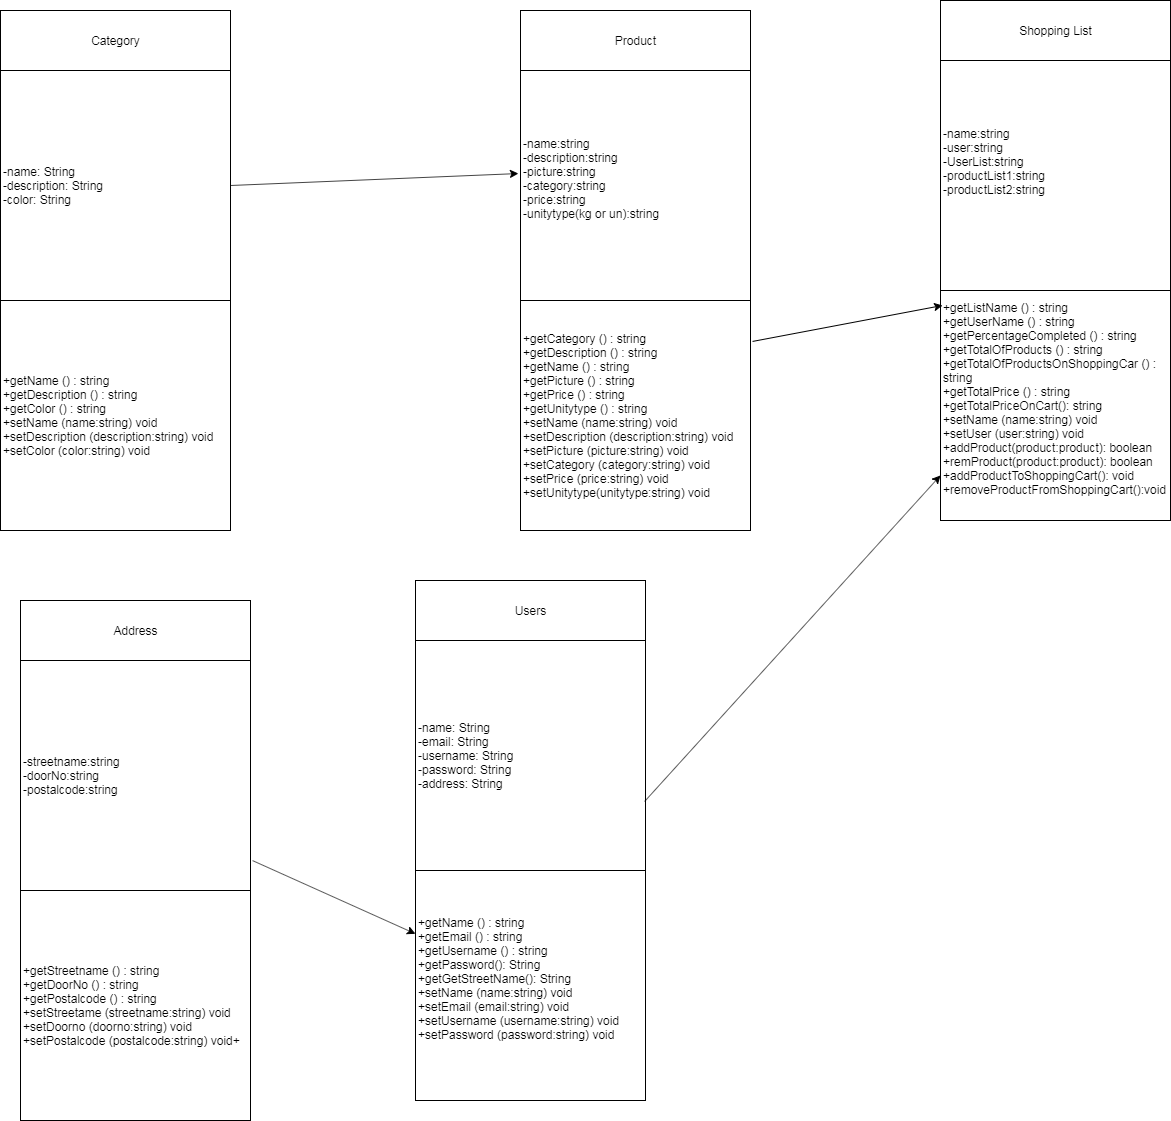

The diagram above was exported from draw.io. Its source (the exported page's mxGraphModel, read from the mxfile embedded in the PNG):
<mxGraphModel dx="2234" dy="1094" grid="1" gridSize="10" guides="1" tooltips="1" connect="1" arrows="1" fold="1" page="1" pageScale="1" pageWidth="827" pageHeight="1169" math="0" shadow="0">
  <root>
    <mxCell id="0" />
    <mxCell id="1" parent="0" />
    <mxCell id="MTn0NNH79Xf2xv102o6C-1" value="-name: String&lt;br&gt;-description: String&lt;br&gt;-color: String" style="whiteSpace=wrap;html=1;aspect=fixed;align=left;" parent="1" vertex="1">
      <mxGeometry x="90" y="110" width="230" height="230" as="geometry" />
    </mxCell>
    <mxCell id="MTn0NNH79Xf2xv102o6C-4" value="&lt;div&gt;+getName () : string&lt;/div&gt;&lt;div&gt;+getDescription () : string&lt;/div&gt;&lt;div&gt;+getColor () : string&lt;/div&gt;&lt;div&gt;&lt;div&gt;+setName (name:string) void&lt;/div&gt;&lt;div&gt;+setDescription (description:string) void&lt;/div&gt;&lt;div&gt;+setColor (color:string) void&lt;/div&gt;&lt;/div&gt;" style="whiteSpace=wrap;html=1;aspect=fixed;align=left;" parent="1" vertex="1">
      <mxGeometry x="90" y="340" width="230" height="230" as="geometry" />
    </mxCell>
    <mxCell id="MTn0NNH79Xf2xv102o6C-5" value="Category" style="rounded=0;whiteSpace=wrap;html=1;" parent="1" vertex="1">
      <mxGeometry x="90" y="50" width="230" height="60" as="geometry" />
    </mxCell>
    <mxCell id="MTn0NNH79Xf2xv102o6C-7" value="-name: String&lt;br&gt;-email: String&lt;br&gt;-username: String&lt;br&gt;-password: String&lt;br&gt;-address: String" style="whiteSpace=wrap;html=1;aspect=fixed;align=left;" parent="1" vertex="1">
      <mxGeometry x="505" y="680" width="230" height="230" as="geometry" />
    </mxCell>
    <mxCell id="MTn0NNH79Xf2xv102o6C-8" value="&lt;div&gt;+getName () : string&lt;/div&gt;&lt;div&gt;+getEmail () : string&lt;/div&gt;&lt;div&gt;+getUsername () : string&lt;/div&gt;&lt;div&gt;+getPassword(): String&lt;/div&gt;&lt;div&gt;+getGetStreetName(): String&lt;/div&gt;&lt;div&gt;&lt;div&gt;+setName (name:string) void&lt;/div&gt;&lt;div&gt;+setEmail (email:string) void&lt;/div&gt;&lt;div&gt;+setUsername (username:string) void&lt;/div&gt;&lt;/div&gt;&lt;div&gt;+setPassword (password:string) void&lt;br&gt;&lt;/div&gt;&lt;div&gt;&lt;br&gt;&lt;/div&gt;" style="whiteSpace=wrap;html=1;aspect=fixed;align=left;" parent="1" vertex="1">
      <mxGeometry x="505" y="910" width="230" height="230" as="geometry" />
    </mxCell>
    <mxCell id="MTn0NNH79Xf2xv102o6C-9" value="Users" style="rounded=0;whiteSpace=wrap;html=1;" parent="1" vertex="1">
      <mxGeometry x="505" y="620" width="230" height="60" as="geometry" />
    </mxCell>
    <mxCell id="MTn0NNH79Xf2xv102o6C-10" value="&lt;span style=&quot;color: rgba(0 , 0 , 0 , 0) ; font-family: monospace ; font-size: 0px&quot;&gt;%3CmxGraphModel%3E%3Croot%3E%3CmxCell%20id%3D%220%22%2F%3E%3CmxCell%20id%3D%221%22%20parent%3D%220%22%2F%3E%3CmxCell%20id%3D%222%22%20value%3D%22-name%3A%20String%26lt%3Bbr%26gt%3B-email%3A%20String%26lt%3Bbr%26gt%3B-username%3A%20String%26lt%3Bbr%26gt%3B-password%3A%20String%26lt%3Bbr%26gt%3B-address%3A%20String%22%20style%3D%22whiteSpace%3Dwrap%3Bhtml%3D1%3Baspect%3Dfixed%3Balign%3Dleft%3B%22%20vertex%3D%221%22%20parent%3D%221%22%3E%3CmxGeometry%20x%3D%22390%22%20y%3D%22110%22%20width%3D%22230%22%20height%3D%22230%22%20as%3D%22geometry%22%2F%3E%3C%2FmxCell%3E%3CmxCell%20id%3D%223%22%20value%3D%22%26lt%3Bdiv%26gt%3B%2BgetName%20()%20%3A%20string%26lt%3B%2Fdiv%26gt%3B%26lt%3Bdiv%26gt%3B%2BgetEmail%20()%20%3A%20string%26lt%3B%2Fdiv%26gt%3B%26lt%3Bdiv%26gt%3B%2BgetUsername%20()%20%3A%20string%26lt%3B%2Fdiv%26gt%3B%26lt%3Bdiv%26gt%3B%2BgetPassword()%3A%20String%26lt%3B%2Fdiv%26gt%3B%26lt%3Bdiv%26gt%3B%2BgetAddress()%3A%20String%26lt%3B%2Fdiv%26gt%3B%26lt%3Bdiv%26gt%3B%26lt%3Bdiv%26gt%3B%2BsetName%20(name%3Astring)%20void%26lt%3B%2Fdiv%26gt%3B%26lt%3Bdiv%26gt%3B%2BsetEmail%20(email%3Astring)%20void%26lt%3B%2Fdiv%26gt%3B%26lt%3Bdiv%26gt%3B%2BsetUsername%20(username%3Astring)%20void%26lt%3B%2Fdiv%26gt%3B%26lt%3B%2Fdiv%26gt%3B%26lt%3Bdiv%26gt%3B%2BsetPassword%20(password%3Astring)%20void%26lt%3Bbr%26gt%3B%26lt%3B%2Fdiv%26gt%3B%26lt%3Bdiv%26gt%3B%2BsetAddress%20(address%3Astring)%20void%26lt%3Bbr%26gt%3B%26lt%3B%2Fdiv%26gt%3B%22%20style%3D%22whiteSpace%3Dwrap%3Bhtml%3D1%3Baspect%3Dfixed%3Balign%3Dleft%3B%22%20vertex%3D%221%22%20parent%3D%221%22%3E%3CmxGeometry%20x%3D%22390%22%20y%3D%22340%22%20width%3D%22230%22%20height%3D%22230%22%20as%3D%22geometry%22%2F%3E%3C%2FmxCell%3E%3CmxCell%20id%3D%224%22%20value%3D%22Users%22%20style%3D%22rounded%3D0%3BwhiteSpace%3Dwrap%3Bhtml%3D1%3B%22%20vertex%3D%221%22%20parent%3D%221%22%3E%3CmxGeometry%20x%3D%22390%22%20y%3D%2250%22%20width%3D%22230%22%20height%3D%2260%22%20as%3D%22geometry%22%2F%3E%3C%2FmxCell%3E%3C%2Froot%3E%3C%2FmxGraphModel%3E&lt;/span&gt;" style="text;html=1;align=center;verticalAlign=middle;resizable=0;points=[];;autosize=1;" parent="1" vertex="1">
      <mxGeometry x="215" y="911" width="20" height="20" as="geometry" />
    </mxCell>
    <mxCell id="MTn0NNH79Xf2xv102o6C-11" value="&lt;div&gt;-streetname:string&amp;nbsp;&lt;/div&gt;&lt;div&gt;-doorNo:string&lt;/div&gt;&lt;div&gt;-postalcode:string&lt;/div&gt;" style="whiteSpace=wrap;html=1;aspect=fixed;align=left;" parent="1" vertex="1">
      <mxGeometry x="110" y="700" width="230" height="230" as="geometry" />
    </mxCell>
    <mxCell id="MTn0NNH79Xf2xv102o6C-12" value="&lt;div&gt;&lt;div&gt;+getStreetname () : string&lt;/div&gt;&lt;div&gt;+getDoorNo () : string&lt;/div&gt;&lt;div&gt;+getPostalcode () : string&lt;/div&gt;&lt;/div&gt;&lt;div&gt;&lt;div&gt;+setStreetame (streetname:string) void&lt;/div&gt;&lt;div&gt;+setDoorno (doorno:string) void&lt;/div&gt;&lt;div&gt;+setPostalcode (postalcode:string) void+&lt;/div&gt;&lt;/div&gt;" style="whiteSpace=wrap;html=1;aspect=fixed;align=left;" parent="1" vertex="1">
      <mxGeometry x="110" y="930" width="230" height="230" as="geometry" />
    </mxCell>
    <mxCell id="MTn0NNH79Xf2xv102o6C-13" value="Address" style="rounded=0;whiteSpace=wrap;html=1;" parent="1" vertex="1">
      <mxGeometry x="110" y="640" width="230" height="60" as="geometry" />
    </mxCell>
    <mxCell id="MTn0NNH79Xf2xv102o6C-14" value="&lt;span style=&quot;color: rgba(0 , 0 , 0 , 0) ; font-family: monospace ; font-size: 0px&quot;&gt;%3CmxGraphModel%3E%3Croot%3E%3CmxCell%20id%3D%220%22%2F%3E%3CmxCell%20id%3D%221%22%20parent%3D%220%22%2F%3E%3CmxCell%20id%3D%222%22%20value%3D%22-name%3A%20String%26lt%3Bbr%26gt%3B-email%3A%20String%26lt%3Bbr%26gt%3B-username%3A%20String%26lt%3Bbr%26gt%3B-password%3A%20String%26lt%3Bbr%26gt%3B-address%3A%20String%22%20style%3D%22whiteSpace%3Dwrap%3Bhtml%3D1%3Baspect%3Dfixed%3Balign%3Dleft%3B%22%20vertex%3D%221%22%20parent%3D%221%22%3E%3CmxGeometry%20x%3D%22390%22%20y%3D%22110%22%20width%3D%22230%22%20height%3D%22230%22%20as%3D%22geometry%22%2F%3E%3C%2FmxCell%3E%3CmxCell%20id%3D%223%22%20value%3D%22%26lt%3Bdiv%26gt%3B%2BgetName%20()%20%3A%20string%26lt%3B%2Fdiv%26gt%3B%26lt%3Bdiv%26gt%3B%2BgetEmail%20()%20%3A%20string%26lt%3B%2Fdiv%26gt%3B%26lt%3Bdiv%26gt%3B%2BgetUsername%20()%20%3A%20string%26lt%3B%2Fdiv%26gt%3B%26lt%3Bdiv%26gt%3B%2BgetPassword()%3A%20String%26lt%3B%2Fdiv%26gt%3B%26lt%3Bdiv%26gt%3B%2BgetAddress()%3A%20String%26lt%3B%2Fdiv%26gt%3B%26lt%3Bdiv%26gt%3B%26lt%3Bdiv%26gt%3B%2BsetName%20(name%3Astring)%20void%26lt%3B%2Fdiv%26gt%3B%26lt%3Bdiv%26gt%3B%2BsetEmail%20(email%3Astring)%20void%26lt%3B%2Fdiv%26gt%3B%26lt%3Bdiv%26gt%3B%2BsetUsername%20(username%3Astring)%20void%26lt%3B%2Fdiv%26gt%3B%26lt%3B%2Fdiv%26gt%3B%26lt%3Bdiv%26gt%3B%2BsetPassword%20(password%3Astring)%20void%26lt%3Bbr%26gt%3B%26lt%3B%2Fdiv%26gt%3B%26lt%3Bdiv%26gt%3B%2BsetAddress%20(address%3Astring)%20void%26lt%3Bbr%26gt%3B%26lt%3B%2Fdiv%26gt%3B%22%20style%3D%22whiteSpace%3Dwrap%3Bhtml%3D1%3Baspect%3Dfixed%3Balign%3Dleft%3B%22%20vertex%3D%221%22%20parent%3D%221%22%3E%3CmxGeometry%20x%3D%22390%22%20y%3D%22340%22%20width%3D%22230%22%20height%3D%22230%22%20as%3D%22geometry%22%2F%3E%3C%2FmxCell%3E%3CmxCell%20id%3D%224%22%20value%3D%22Users%22%20style%3D%22rounded%3D0%3BwhiteSpace%3Dwrap%3Bhtml%3D1%3B%22%20vertex%3D%221%22%20parent%3D%221%22%3E%3CmxGeometry%20x%3D%22390%22%20y%3D%2250%22%20width%3D%22230%22%20height%3D%2260%22%20as%3D%22geometry%22%2F%3E%3C%2FmxCell%3E%3C%2Froot%3E%3C%2FmxGraphModel%3E&lt;/span&gt;" style="text;html=1;align=center;verticalAlign=middle;resizable=0;points=[];;autosize=1;" parent="1" vertex="1">
      <mxGeometry x="715" y="321" width="20" height="20" as="geometry" />
    </mxCell>
    <mxCell id="MTn0NNH79Xf2xv102o6C-15" value="&lt;div&gt;-name:string&lt;/div&gt;&lt;div&gt;-description:string&lt;/div&gt;&lt;div&gt;-picture:string&lt;/div&gt;&lt;div&gt;-category:string&lt;/div&gt;&lt;div&gt;-price:string&lt;/div&gt;&lt;div&gt;-unitytype(kg or un):string&lt;/div&gt;&lt;div&gt;&lt;br&gt;&lt;/div&gt;" style="whiteSpace=wrap;html=1;aspect=fixed;align=left;" parent="1" vertex="1">
      <mxGeometry x="610" y="110" width="230" height="230" as="geometry" />
    </mxCell>
    <mxCell id="MTn0NNH79Xf2xv102o6C-16" value="&lt;div&gt;+getCategory () : string&lt;/div&gt;&lt;div&gt;+getDescription () : string&lt;/div&gt;&lt;div&gt;+getName () : string&lt;/div&gt;&lt;div&gt;+getPicture () : string&lt;/div&gt;&lt;div&gt;+getPrice () : string&lt;/div&gt;&lt;div&gt;+getUnitytype () : string&lt;/div&gt;&lt;div&gt;&lt;div&gt;+setName (name:string) void&lt;/div&gt;&lt;div&gt;+setDescription (description:string) void&lt;/div&gt;&lt;div&gt;+setPicture (picture:string) void&lt;/div&gt;&lt;div&gt;+setCategory (category:string) void&lt;/div&gt;&lt;div&gt;+setPrice (price:string) void&lt;/div&gt;&lt;div&gt;+setUnitytype(unitytype:string) void&lt;/div&gt;&lt;/div&gt;" style="whiteSpace=wrap;html=1;aspect=fixed;align=left;" parent="1" vertex="1">
      <mxGeometry x="610" y="340" width="230" height="230" as="geometry" />
    </mxCell>
    <mxCell id="MTn0NNH79Xf2xv102o6C-17" value="Product" style="rounded=0;whiteSpace=wrap;html=1;" parent="1" vertex="1">
      <mxGeometry x="610" y="50" width="230" height="60" as="geometry" />
    </mxCell>
    <mxCell id="VsIogheXJpGJjc184CLA-1" value="&lt;span style=&quot;color: rgba(0 , 0 , 0 , 0) ; font-family: monospace ; font-size: 0px&quot;&gt;%3CmxGraphModel%3E%3Croot%3E%3CmxCell%20id%3D%220%22%2F%3E%3CmxCell%20id%3D%221%22%20parent%3D%220%22%2F%3E%3CmxCell%20id%3D%222%22%20value%3D%22-name%3A%20String%26lt%3Bbr%26gt%3B-email%3A%20String%26lt%3Bbr%26gt%3B-username%3A%20String%26lt%3Bbr%26gt%3B-password%3A%20String%26lt%3Bbr%26gt%3B-address%3A%20String%22%20style%3D%22whiteSpace%3Dwrap%3Bhtml%3D1%3Baspect%3Dfixed%3Balign%3Dleft%3B%22%20vertex%3D%221%22%20parent%3D%221%22%3E%3CmxGeometry%20x%3D%22390%22%20y%3D%22110%22%20width%3D%22230%22%20height%3D%22230%22%20as%3D%22geometry%22%2F%3E%3C%2FmxCell%3E%3CmxCell%20id%3D%223%22%20value%3D%22%26lt%3Bdiv%26gt%3B%2BgetName%20()%20%3A%20string%26lt%3B%2Fdiv%26gt%3B%26lt%3Bdiv%26gt%3B%2BgetEmail%20()%20%3A%20string%26lt%3B%2Fdiv%26gt%3B%26lt%3Bdiv%26gt%3B%2BgetUsername%20()%20%3A%20string%26lt%3B%2Fdiv%26gt%3B%26lt%3Bdiv%26gt%3B%2BgetPassword()%3A%20String%26lt%3B%2Fdiv%26gt%3B%26lt%3Bdiv%26gt%3B%2BgetAddress()%3A%20String%26lt%3B%2Fdiv%26gt%3B%26lt%3Bdiv%26gt%3B%26lt%3Bdiv%26gt%3B%2BsetName%20(name%3Astring)%20void%26lt%3B%2Fdiv%26gt%3B%26lt%3Bdiv%26gt%3B%2BsetEmail%20(email%3Astring)%20void%26lt%3B%2Fdiv%26gt%3B%26lt%3Bdiv%26gt%3B%2BsetUsername%20(username%3Astring)%20void%26lt%3B%2Fdiv%26gt%3B%26lt%3B%2Fdiv%26gt%3B%26lt%3Bdiv%26gt%3B%2BsetPassword%20(password%3Astring)%20void%26lt%3Bbr%26gt%3B%26lt%3B%2Fdiv%26gt%3B%26lt%3Bdiv%26gt%3B%2BsetAddress%20(address%3Astring)%20void%26lt%3Bbr%26gt%3B%26lt%3B%2Fdiv%26gt%3B%22%20style%3D%22whiteSpace%3Dwrap%3Bhtml%3D1%3Baspect%3Dfixed%3Balign%3Dleft%3B%22%20vertex%3D%221%22%20parent%3D%221%22%3E%3CmxGeometry%20x%3D%22390%22%20y%3D%22340%22%20width%3D%22230%22%20height%3D%22230%22%20as%3D%22geometry%22%2F%3E%3C%2FmxCell%3E%3CmxCell%20id%3D%224%22%20value%3D%22Users%22%20style%3D%22rounded%3D0%3BwhiteSpace%3Dwrap%3Bhtml%3D1%3B%22%20vertex%3D%221%22%20parent%3D%221%22%3E%3CmxGeometry%20x%3D%22390%22%20y%3D%2250%22%20width%3D%22230%22%20height%3D%2260%22%20as%3D%22geometry%22%2F%3E%3C%2FmxCell%3E%3C%2Froot%3E%3C%2FmxGraphModel%3E&lt;/span&gt;" style="text;html=1;align=center;verticalAlign=middle;resizable=0;points=[];;autosize=1;" parent="1" vertex="1">
      <mxGeometry x="1135" y="311" width="20" height="20" as="geometry" />
    </mxCell>
    <mxCell id="VsIogheXJpGJjc184CLA-2" value="&lt;div&gt;-name:string&lt;/div&gt;&lt;div&gt;-user:string&lt;/div&gt;&lt;div&gt;-UserList:string&lt;/div&gt;&lt;div&gt;-productList1:string&lt;/div&gt;&lt;div&gt;-productList2:string&lt;/div&gt;&lt;div&gt;&lt;br&gt;&lt;/div&gt;&lt;div&gt;&lt;br&gt;&lt;/div&gt;" style="whiteSpace=wrap;html=1;aspect=fixed;align=left;" parent="1" vertex="1">
      <mxGeometry x="1030" y="100" width="230" height="230" as="geometry" />
    </mxCell>
    <mxCell id="VsIogheXJpGJjc184CLA-3" value="&lt;div&gt;+getListName () : string&lt;/div&gt;&lt;div&gt;+getUserName () : string&lt;/div&gt;&lt;div&gt;+getPercentageCompleted () : string&lt;/div&gt;&lt;div&gt;+getTotalOfProducts () : string&lt;/div&gt;&lt;div&gt;+getTotalOfProductsOnShoppingCar () : string&lt;/div&gt;&lt;div&gt;+getTotalPrice () : string&lt;/div&gt;&lt;div&gt;+getTotalPriceOnCart(): string&lt;/div&gt;&lt;div&gt;&lt;div&gt;+setName (name:string) void&lt;/div&gt;&lt;div&gt;+setUser (user:string) void&lt;/div&gt;&lt;div&gt;+addProduct(product:product): boolean&lt;/div&gt;&lt;div&gt;+remProduct(product:product): boolean&lt;br&gt;&lt;/div&gt;&lt;div&gt;+addProductToShoppingCart(): void&lt;/div&gt;&lt;div&gt;+removeProductFromShoppingCart():void&lt;/div&gt;&lt;div&gt;&lt;br&gt;&lt;/div&gt;&lt;/div&gt;" style="whiteSpace=wrap;html=1;aspect=fixed;align=left;" parent="1" vertex="1">
      <mxGeometry x="1030" y="330" width="230" height="230" as="geometry" />
    </mxCell>
    <mxCell id="VsIogheXJpGJjc184CLA-4" value="Shopping List" style="rounded=0;whiteSpace=wrap;html=1;" parent="1" vertex="1">
      <mxGeometry x="1030" y="40" width="230" height="60" as="geometry" />
    </mxCell>
    <mxCell id="XVxC6GjcT1VM_FQUZZiL-2" value="" style="endArrow=classic;html=1;exitX=1;exitY=0.5;exitDx=0;exitDy=0;entryX=-0.009;entryY=0.448;entryDx=0;entryDy=0;entryPerimeter=0;" edge="1" parent="1" source="MTn0NNH79Xf2xv102o6C-1" target="MTn0NNH79Xf2xv102o6C-15">
      <mxGeometry width="50" height="50" relative="1" as="geometry">
        <mxPoint x="420" y="200" as="sourcePoint" />
        <mxPoint x="470" y="150" as="targetPoint" />
      </mxGeometry>
    </mxCell>
    <mxCell id="XVxC6GjcT1VM_FQUZZiL-3" value="" style="endArrow=classic;html=1;exitX=1.009;exitY=0.87;exitDx=0;exitDy=0;exitPerimeter=0;" edge="1" parent="1" source="MTn0NNH79Xf2xv102o6C-11" target="MTn0NNH79Xf2xv102o6C-8">
      <mxGeometry width="50" height="50" relative="1" as="geometry">
        <mxPoint x="390" y="960" as="sourcePoint" />
        <mxPoint x="440" y="910" as="targetPoint" />
      </mxGeometry>
    </mxCell>
    <mxCell id="XVxC6GjcT1VM_FQUZZiL-4" value="" style="endArrow=classic;html=1;exitX=0.996;exitY=0.7;exitDx=0;exitDy=0;exitPerimeter=0;entryX=0;entryY=0.804;entryDx=0;entryDy=0;entryPerimeter=0;" edge="1" parent="1" source="MTn0NNH79Xf2xv102o6C-7" target="VsIogheXJpGJjc184CLA-3">
      <mxGeometry width="50" height="50" relative="1" as="geometry">
        <mxPoint x="870" y="810" as="sourcePoint" />
        <mxPoint x="920" y="760" as="targetPoint" />
      </mxGeometry>
    </mxCell>
    <mxCell id="XVxC6GjcT1VM_FQUZZiL-5" value="" style="endArrow=classic;html=1;exitX=1.009;exitY=0.178;exitDx=0;exitDy=0;exitPerimeter=0;entryX=0.009;entryY=0.065;entryDx=0;entryDy=0;entryPerimeter=0;" edge="1" parent="1" source="MTn0NNH79Xf2xv102o6C-16" target="VsIogheXJpGJjc184CLA-3">
      <mxGeometry width="50" height="50" relative="1" as="geometry">
        <mxPoint x="880" y="390" as="sourcePoint" />
        <mxPoint x="930" y="340" as="targetPoint" />
      </mxGeometry>
    </mxCell>
  </root>
</mxGraphModel>